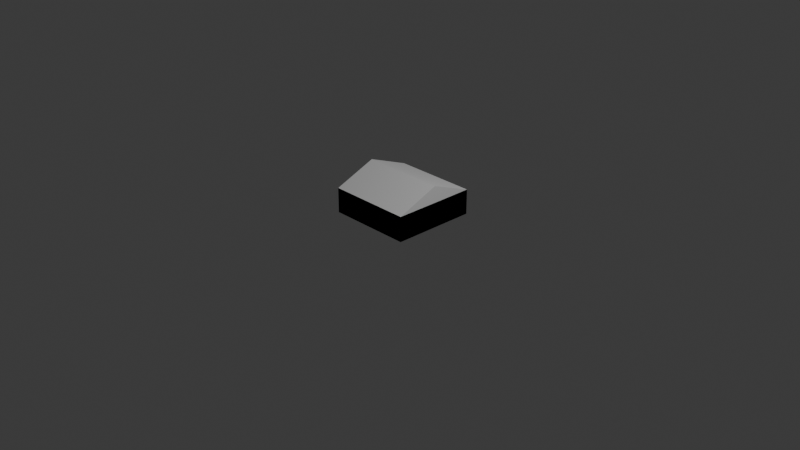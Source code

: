 # Source: greenhouse.blend  (saved by Blender 4.2.66; exported with 4.5.12 LTS)
import bpy
from mathutils import Matrix  # noqa: F401  (used for matrix-valued properties, if any)

bpy.ops.wm.read_factory_settings(use_empty=True)
scene = bpy.context.scene
scene.name = 'Scene'

# ---- collections
col_collection = bpy.data.collections.new('Collection'); scene.collection.children.link(col_collection)

# ---- materials (node trees are filled in below, after node groups)
mat_material = bpy.data.materials.new('Material')
mat_material.alpha_threshold = 0.0
mat_material.use_transparent_shadow = False
mat_material.roughness = 0.5
mat_material.line_color = (0.0, 0.0, 0.0, 1.0)
mat_material_001 = bpy.data.materials.new('Material.001')
mat_material_001.alpha_threshold = 0.0
mat_material_001.use_transparent_shadow = False
mat_material_001.roughness = 0.5
mat_material_001.line_color = (0.0, 0.0, 0.0, 1.0)

# ---- material node trees
mat_material.use_nodes = True; mat_material.node_tree.nodes.clear()
_N = mat_material.node_tree.nodes; _L = mat_material.node_tree.links
n0 = _N.new('ShaderNodeOutputMaterial'); n0.name = 'Material Output'; n0.location = (300, 300)
n1 = _N.new('ShaderNodeBsdfPrincipled'); n1.name = 'Principled BSDF'; n1.location = (10, 300)
n1.inputs[2].default_value = 0.55
n1.inputs[3].default_value = 1.45
_L.new(n1.outputs[0], n0.inputs[0])
n0.is_active_output = True
mat_material_001.use_nodes = True; mat_material_001.node_tree.nodes.clear()
_N = mat_material_001.node_tree.nodes; _L = mat_material_001.node_tree.links
n0 = _N.new('ShaderNodeOutputMaterial'); n0.name = 'Material Output'; n0.location = (300, 300)
n1 = _N.new('ShaderNodeBsdfPrincipled'); n1.name = 'Principled BSDF'; n1.location = (10, 300)
n1.inputs[2].default_value = 0.55
n1.inputs[3].default_value = 1.45
_L.new(n1.outputs[0], n0.inputs[0])
n0.is_active_output = True

# ---- world
world_world = bpy.data.worlds.new('World'); scene.world = world_world
world_world.use_nodes = True; world_world.node_tree.nodes.clear()
_N = world_world.node_tree.nodes; _L = world_world.node_tree.links
n0 = _N.new('ShaderNodeOutputWorld'); n0.name = 'World Output'; n0.location = (300, 300)
n1 = _N.new('ShaderNodeBackground'); n1.name = 'Background'; n1.location = (10, 300)
n1.inputs[0].default_value = (0.05088, 0.05088, 0.05088, 1.0)
_L.new(n1.outputs[0], n0.inputs[0])
n0.is_active_output = True
world_world.color = (0.05088, 0.05088, 0.05088)
world_world.sun_shadow_jitter_overblur = 0.0

# ---- cameras
cam_camera = bpy.data.cameras.new('Camera')
cam_camera.clip_end = 100.0
cam_camera.ortho_scale = 7.314

# ---- lights
light_light = bpy.data.lights.new('Light', 'POINT')
light_light.energy = 1000.0
light_light.shadow_soft_size = 0.1

# ---- meshes
me_greenhouse = bpy.data.meshes.new('greenhouse')
me_greenhouse.from_pydata([(0.4922, 0.4922, 0.2902), (0.4922, 0.4922, -0.0001217), (0.4922, -0.4922, 0.2902), (0.4922, -0.4922, -0.0001217), (-0.4922, 0.4922, 0.2902), (-0.4922, 0.4922, -0.0001217), (-0.4922, -0.4922, 0.2902), (-0.4922, -0.4922, -0.0001217), (-0.4922, 0.0, -0.0001217), (0.4922, 0.4922, 0.1348), (-0.4922, -0.4922, 0.1348), (0.4922, -0.4922, 0.1348), (-0.4922, 0.4922, 0.1348), (0.0, -0.4922, 0.2902), (0.4922, 0.0, 0.4849), (-0.4922, 0.0, 0.4849), (0.0, 0.4922, 0.2902), (0.4922, 0.0, -0.0001217), (0.4922, 0.0, 0.1348), (-0.4922, 0.0, 0.01595), (0.0, 0.0, 0.4849)], [], [(20, 15, 6, 13), (11, 2, 13), (19, 15, 4, 12), (8, 17, 3, 7), (18, 14, 2, 11), (12, 4, 16), (12, 16, 9), (9, 16, 0), (5, 12, 9, 1), (17, 18, 11, 3), (1, 9, 18, 17), (9, 0, 14, 18), (5, 1, 17, 8), (8, 19, 12, 5), (7, 10, 19, 8), (10, 6, 15, 19), (11, 13, 10), (10, 13, 6), (3, 11, 10, 7), (14, 20, 13, 2), (0, 16, 20, 14), (16, 4, 15, 20)])
_uv = me_greenhouse.uv_layers.new(name='UVMap')
_uv.uv.foreach_set('vector', [0.75, 0.625, 0.875, 0.625, 0.875, 0.75, 0.75, 0.75, 0.5, 0.75, 0.625, 0.75, 0.625, 0.875, 0.5, 0.125, 0.625, 0.125, 0.625, 0.25, 0.5, 0.25, 0.125, 0.625, 0.375, 0.625, 0.375, 0.75, 0.125, 0.75, 0.5, 0.625, 0.625, 0.625, 0.625, 0.75, 0.5, 0.75, 0.5, 0.25, 0.625, 0.25, 0.625, 0.375, 0.5, 0.25, 0.625, 0.375, 0.5, 0.5, 0.5, 0.5, 0.625, 0.375, 0.625, 0.5, 0.375, 0.25, 0.5, 0.25, 0.5, 0.5, 0.375, 0.5, 0.375, 0.625, 0.5, 0.625, 0.5, 0.75, 0.375, 0.75, 0.375, 0.5, 0.5, 0.5, 0.5, 0.625, 0.375, 0.625, 0.5, 0.5, 0.625, 0.5, 0.625, 0.625, 0.5, 0.625, 0.125, 0.5, 0.375, 0.5, 0.375, 0.625, 0.125, 0.625, 0.375, 0.125, 0.5, 0.125, 0.5, 0.25, 0.375, 0.25, 0.375, 0.0, 0.5, 0.0, 0.5, 0.125, 0.375, 0.125, 0.5, 0.0, 0.625, 0.0, 0.625, 0.125, 0.5, 0.125, 0.5, 0.75, 0.625, 0.875, 0.5, 1.0, 0.5, 1.0, 0.625, 0.875, 0.625, 1.0, 0.375, 0.75, 0.5, 0.75, 0.5, 1.0, 0.375, 1.0, 0.625, 0.625, 0.75, 0.625, 0.75, 0.75, 0.625, 0.75, 0.625, 0.5, 0.75, 0.5, 0.75, 0.625, 0.625, 0.625, 0.75, 0.5, 0.875, 0.5, 0.875, 0.625, 0.75, 0.625])
me_greenhouse.materials.append(mat_material)
me_greenhouse.use_mirror_vertex_groups = False
me_greenhouse.update()
me_greenhouse_001 = bpy.data.meshes.new('greenhouse.001')
me_greenhouse_001.from_pydata([(0.4922, 0.4922, 0.2902), (0.4922, 0.4922, -0.0001217), (0.4922, -0.4922, 0.2902), (0.4922, -0.4922, -0.0001217), (-0.4922, 0.4922, 0.2902), (-0.4922, 0.4922, -0.0001217), (-0.4922, -0.4922, 0.2902), (-0.4922, -0.4922, -0.0001217), (-0.4922, 0.0, -0.0001217), (0.4922, 0.4922, 0.1348), (-0.4922, -0.4922, 0.1348), (0.4922, -0.4922, 0.1348), (-0.4922, 0.4922, 0.1348), (0.0, -0.4922, 0.2902), (0.4922, 0.0, 0.2894), (-0.4922, 0.0, 0.2894), (0.0, 0.4922, 0.2902), (0.4922, 0.0, -0.0001217), (0.4922, 0.0, 0.1348), (-0.4922, 0.0, 0.1355), (0.0, 0.0, 0.2894)], [], [(20, 15, 6, 13), (11, 2, 13), (19, 15, 4, 12), (8, 17, 3, 7), (18, 14, 2, 11), (12, 4, 16), (12, 16, 9), (9, 16, 0), (5, 12, 9, 1), (17, 18, 11, 3), (1, 9, 18, 17), (9, 0, 14, 18), (5, 1, 17, 8), (8, 19, 12, 5), (7, 10, 19, 8), (10, 6, 15, 19), (11, 13, 10), (10, 13, 6), (3, 11, 10, 7), (14, 20, 13, 2), (0, 16, 20, 14), (16, 4, 15, 20)])
_uv = me_greenhouse_001.uv_layers.new(name='UVMap')
_uv.uv.foreach_set('vector', [0.75, 0.625, 0.875, 0.625, 0.875, 0.75, 0.75, 0.75, 0.5, 0.75, 0.625, 0.75, 0.625, 0.875, 0.5, 0.125, 0.625, 0.125, 0.625, 0.25, 0.5, 0.25, 0.125, 0.625, 0.375, 0.625, 0.375, 0.75, 0.125, 0.75, 0.5, 0.625, 0.625, 0.625, 0.625, 0.75, 0.5, 0.75, 0.5, 0.25, 0.625, 0.25, 0.625, 0.375, 0.5, 0.25, 0.625, 0.375, 0.5, 0.5, 0.5, 0.5, 0.625, 0.375, 0.625, 0.5, 0.375, 0.25, 0.5, 0.25, 0.5, 0.5, 0.375, 0.5, 0.375, 0.625, 0.5, 0.625, 0.5, 0.75, 0.375, 0.75, 0.375, 0.5, 0.5, 0.5, 0.5, 0.625, 0.375, 0.625, 0.5, 0.5, 0.625, 0.5, 0.625, 0.625, 0.5, 0.625, 0.125, 0.5, 0.375, 0.5, 0.375, 0.625, 0.125, 0.625, 0.375, 0.125, 0.5, 0.125, 0.5, 0.25, 0.375, 0.25, 0.375, 0.0, 0.5, 0.0, 0.5, 0.125, 0.375, 0.125, 0.5, 0.0, 0.625, 0.0, 0.625, 0.125, 0.5, 0.125, 0.5, 0.75, 0.625, 0.875, 0.5, 1.0, 0.5, 1.0, 0.625, 0.875, 0.625, 1.0, 0.375, 0.75, 0.5, 0.75, 0.5, 1.0, 0.375, 1.0, 0.625, 0.625, 0.75, 0.625, 0.75, 0.75, 0.625, 0.75, 0.625, 0.5, 0.75, 0.5, 0.75, 0.625, 0.625, 0.625, 0.75, 0.5, 0.875, 0.5, 0.875, 0.625, 0.75, 0.625])
me_greenhouse_001.materials.append(mat_material_001)
me_greenhouse_001.use_mirror_vertex_groups = False
me_greenhouse_001.update()

# ---- objects
ob_greenhouse = bpy.data.objects.new('greenhouse', me_greenhouse)
ob_light = bpy.data.objects.new('Light', light_light)
ob_camera = bpy.data.objects.new('Camera', cam_camera)
ob_indoor = bpy.data.objects.new('indoor', me_greenhouse_001)

# ---- transforms, parenting, visibility, modifiers, constraints
ob_greenhouse.location = (-0.5745, 0.5901, -0.333)
ob_greenhouse.lock_rotations_4d = False
ob_greenhouse.empty_display_type = 'ARROWS'
ob_greenhouse.lineart.crease_threshold = 0.0
ob_light.location = (4.076, 1.005, 5.904)
ob_light.rotation_euler = (0.6503, 0.05522, 1.866)
ob_light.lock_rotations_4d = False
ob_light.empty_display_type = 'ARROWS'
ob_light.color = (0.0, 0.0, 0.0, 0.0)
ob_light.lineart.crease_threshold = 0.0
ob_camera.location = (7.359, -6.926, 4.958)
ob_camera.rotation_euler = (1.109, 0.0, 0.8149)
ob_camera.lock_rotations_4d = False
ob_camera.empty_display_type = 'ARROWS'
ob_camera.color = (0.0, 0.0, 0.0, 0.0)
ob_camera.display_type = 'WIRE'
ob_camera.lineart.crease_threshold = 0.0
ob_indoor.location = (-0.5745, 0.5901, -0.333)
ob_indoor.lock_rotations_4d = False
ob_indoor.empty_display_type = 'ARROWS'
ob_indoor.lineart.crease_threshold = 0.0

# ---- collection membership
col_collection.objects.link(ob_greenhouse)
col_collection.objects.link(ob_light)
col_collection.objects.link(ob_camera)
col_collection.objects.link(ob_indoor)

# ---- scene / render settings (as saved in the file)
scene.camera = ob_camera
scene.frame_start = 1; scene.frame_end = 250; scene.frame_set(185)
scene.render.engine = 'BLENDER_EEVEE_NEXT'
bpy.context.view_layer.update()
